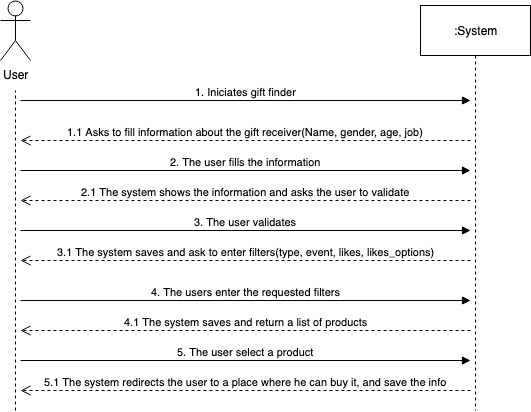

The diagram above was exported from draw.io. Its source (the exported page's mxGraphModel, read from the mxfile embedded in the PNG):
<mxGraphModel dx="1158" dy="583" grid="1" gridSize="10" guides="1" tooltips="1" connect="1" arrows="1" fold="1" page="1" pageScale="1" pageWidth="826" pageHeight="1169" math="0" shadow="0">
  <root>
    <mxCell id="0" />
    <mxCell id="1" parent="0" />
    <mxCell id="Zcb9mgzd05rjsEDXTscU-4" value="User" style="shape=umlActor;verticalLabelPosition=bottom;labelBackgroundColor=#ffffff;verticalAlign=top;html=1;outlineConnect=0;" vertex="1" parent="1">
      <mxGeometry x="170" y="170" width="30" height="60" as="geometry" />
    </mxCell>
    <mxCell id="Zcb9mgzd05rjsEDXTscU-5" value=":System" style="html=1;" vertex="1" parent="1">
      <mxGeometry x="590" y="175" width="110" height="50" as="geometry" />
    </mxCell>
    <mxCell id="Zcb9mgzd05rjsEDXTscU-6" value="" style="endArrow=none;dashed=1;html=1;" edge="1" parent="1">
      <mxGeometry width="50" height="50" relative="1" as="geometry">
        <mxPoint x="185" y="580" as="sourcePoint" />
        <mxPoint x="185" y="260" as="targetPoint" />
      </mxGeometry>
    </mxCell>
    <mxCell id="Zcb9mgzd05rjsEDXTscU-7" value="" style="endArrow=none;dashed=1;html=1;exitX=0.5;exitY=1;exitDx=0;exitDy=0;" edge="1" parent="1" source="Zcb9mgzd05rjsEDXTscU-5">
      <mxGeometry width="50" height="50" relative="1" as="geometry">
        <mxPoint x="200" y="600" as="sourcePoint" />
        <mxPoint x="645" y="580" as="targetPoint" />
      </mxGeometry>
    </mxCell>
    <mxCell id="Zcb9mgzd05rjsEDXTscU-8" value="1. Iniciates gift finder" style="html=1;verticalAlign=bottom;endArrow=block;" edge="1" parent="1">
      <mxGeometry width="80" relative="1" as="geometry">
        <mxPoint x="190" y="270" as="sourcePoint" />
        <mxPoint x="640" y="270" as="targetPoint" />
      </mxGeometry>
    </mxCell>
    <mxCell id="Zcb9mgzd05rjsEDXTscU-10" value="1.1 Asks to fill information about the gift receiver(Name, gender, age, job)" style="html=1;verticalAlign=bottom;endArrow=open;dashed=1;endSize=8;" edge="1" parent="1">
      <mxGeometry relative="1" as="geometry">
        <mxPoint x="640" y="310" as="sourcePoint" />
        <mxPoint x="190" y="310" as="targetPoint" />
      </mxGeometry>
    </mxCell>
    <mxCell id="Zcb9mgzd05rjsEDXTscU-12" value="2. The user fills the information" style="html=1;verticalAlign=bottom;endArrow=block;" edge="1" parent="1">
      <mxGeometry width="80" relative="1" as="geometry">
        <mxPoint x="190" y="340" as="sourcePoint" />
        <mxPoint x="640" y="340" as="targetPoint" />
      </mxGeometry>
    </mxCell>
    <mxCell id="Zcb9mgzd05rjsEDXTscU-13" value="2.1 The system shows the information and asks the user to validate" style="html=1;verticalAlign=bottom;endArrow=open;dashed=1;endSize=8;" edge="1" parent="1">
      <mxGeometry relative="1" as="geometry">
        <mxPoint x="640" y="370" as="sourcePoint" />
        <mxPoint x="190" y="370" as="targetPoint" />
      </mxGeometry>
    </mxCell>
    <mxCell id="Zcb9mgzd05rjsEDXTscU-14" value="3. The user validates" style="html=1;verticalAlign=bottom;endArrow=block;" edge="1" parent="1">
      <mxGeometry width="80" relative="1" as="geometry">
        <mxPoint x="190" y="400" as="sourcePoint" />
        <mxPoint x="640" y="400" as="targetPoint" />
      </mxGeometry>
    </mxCell>
    <mxCell id="Zcb9mgzd05rjsEDXTscU-15" value="3.1 The system saves and ask to enter filters(type, event, likes, likes_options)" style="html=1;verticalAlign=bottom;endArrow=open;dashed=1;endSize=8;" edge="1" parent="1">
      <mxGeometry relative="1" as="geometry">
        <mxPoint x="640" y="430" as="sourcePoint" />
        <mxPoint x="190" y="430" as="targetPoint" />
      </mxGeometry>
    </mxCell>
    <mxCell id="Zcb9mgzd05rjsEDXTscU-16" value="4. The users enter the requested filters" style="html=1;verticalAlign=bottom;endArrow=block;" edge="1" parent="1">
      <mxGeometry width="80" relative="1" as="geometry">
        <mxPoint x="190" y="470" as="sourcePoint" />
        <mxPoint x="640" y="470" as="targetPoint" />
      </mxGeometry>
    </mxCell>
    <mxCell id="Zcb9mgzd05rjsEDXTscU-17" value="4.1 The system saves and return a list of products" style="html=1;verticalAlign=bottom;endArrow=open;dashed=1;endSize=8;" edge="1" parent="1">
      <mxGeometry relative="1" as="geometry">
        <mxPoint x="640" y="500" as="sourcePoint" />
        <mxPoint x="190" y="500" as="targetPoint" />
      </mxGeometry>
    </mxCell>
    <mxCell id="Zcb9mgzd05rjsEDXTscU-18" value="5. The user select a product" style="html=1;verticalAlign=bottom;endArrow=block;" edge="1" parent="1">
      <mxGeometry width="80" relative="1" as="geometry">
        <mxPoint x="190" y="530" as="sourcePoint" />
        <mxPoint x="640" y="530" as="targetPoint" />
      </mxGeometry>
    </mxCell>
    <mxCell id="Zcb9mgzd05rjsEDXTscU-19" value="5.1 The system redirects the user to a place where he can buy it, and save the info" style="html=1;verticalAlign=bottom;endArrow=open;dashed=1;endSize=8;" edge="1" parent="1">
      <mxGeometry relative="1" as="geometry">
        <mxPoint x="640" y="560" as="sourcePoint" />
        <mxPoint x="190" y="560" as="targetPoint" />
      </mxGeometry>
    </mxCell>
  </root>
</mxGraphModel>